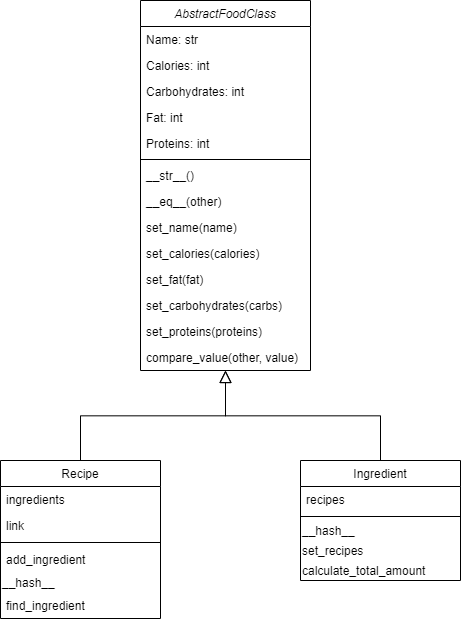

The diagram above was exported from draw.io. Its source (the exported page's mxGraphModel, read from the mxfile embedded in the PNG):
<mxGraphModel dx="865" dy="483" grid="1" gridSize="10" guides="1" tooltips="1" connect="1" arrows="1" fold="1" page="1" pageScale="1" pageWidth="827" pageHeight="1169" math="0" shadow="0">
  <root>
    <mxCell id="WIyWlLk6GJQsqaUBKTNV-0" />
    <mxCell id="WIyWlLk6GJQsqaUBKTNV-1" parent="WIyWlLk6GJQsqaUBKTNV-0" />
    <mxCell id="zkfFHV4jXpPFQw0GAbJ--12" value="" style="endArrow=block;endSize=10;endFill=0;shadow=0;strokeWidth=1;rounded=0;edgeStyle=elbowEdgeStyle;elbow=vertical;" parent="WIyWlLk6GJQsqaUBKTNV-1" source="zkfFHV4jXpPFQw0GAbJ--6" target="zkfFHV4jXpPFQw0GAbJ--0" edge="1">
      <mxGeometry width="160" relative="1" as="geometry">
        <mxPoint x="200" y="203" as="sourcePoint" />
        <mxPoint x="200" y="203" as="targetPoint" />
      </mxGeometry>
    </mxCell>
    <mxCell id="zkfFHV4jXpPFQw0GAbJ--16" value="" style="endArrow=block;endSize=10;endFill=0;shadow=0;strokeWidth=1;rounded=0;edgeStyle=elbowEdgeStyle;elbow=vertical;" parent="WIyWlLk6GJQsqaUBKTNV-1" source="zkfFHV4jXpPFQw0GAbJ--13" target="zkfFHV4jXpPFQw0GAbJ--0" edge="1">
      <mxGeometry width="160" relative="1" as="geometry">
        <mxPoint x="210" y="373" as="sourcePoint" />
        <mxPoint x="310" y="271" as="targetPoint" />
      </mxGeometry>
    </mxCell>
    <mxCell id="zkfFHV4jXpPFQw0GAbJ--0" value="AbstractFoodClass" style="swimlane;fontStyle=2;align=center;verticalAlign=top;childLayout=stackLayout;horizontal=1;startSize=26;horizontalStack=0;resizeParent=1;resizeLast=0;collapsible=1;marginBottom=0;rounded=0;shadow=0;strokeWidth=1;" parent="WIyWlLk6GJQsqaUBKTNV-1" vertex="1">
      <mxGeometry x="230" y="10" width="170" height="370" as="geometry">
        <mxRectangle x="230" y="140" width="160" height="26" as="alternateBounds" />
      </mxGeometry>
    </mxCell>
    <mxCell id="zkfFHV4jXpPFQw0GAbJ--1" value="Name: str" style="text;align=left;verticalAlign=top;spacingLeft=4;spacingRight=4;overflow=hidden;rotatable=0;points=[[0,0.5],[1,0.5]];portConstraint=eastwest;" parent="zkfFHV4jXpPFQw0GAbJ--0" vertex="1">
      <mxGeometry y="26" width="170" height="26" as="geometry" />
    </mxCell>
    <mxCell id="zkfFHV4jXpPFQw0GAbJ--2" value="Calories: int" style="text;align=left;verticalAlign=top;spacingLeft=4;spacingRight=4;overflow=hidden;rotatable=0;points=[[0,0.5],[1,0.5]];portConstraint=eastwest;rounded=0;shadow=0;html=0;" parent="zkfFHV4jXpPFQw0GAbJ--0" vertex="1">
      <mxGeometry y="52" width="170" height="26" as="geometry" />
    </mxCell>
    <mxCell id="zkfFHV4jXpPFQw0GAbJ--3" value="Carbohydrates: int" style="text;align=left;verticalAlign=top;spacingLeft=4;spacingRight=4;overflow=hidden;rotatable=0;points=[[0,0.5],[1,0.5]];portConstraint=eastwest;rounded=0;shadow=0;html=0;" parent="zkfFHV4jXpPFQw0GAbJ--0" vertex="1">
      <mxGeometry y="78" width="170" height="26" as="geometry" />
    </mxCell>
    <mxCell id="b0XTThI23zWnZyVLfp84-2" value="Fat: int" style="text;align=left;verticalAlign=top;spacingLeft=4;spacingRight=4;overflow=hidden;rotatable=0;points=[[0,0.5],[1,0.5]];portConstraint=eastwest;rounded=0;shadow=0;html=0;" vertex="1" parent="zkfFHV4jXpPFQw0GAbJ--0">
      <mxGeometry y="104" width="170" height="26" as="geometry" />
    </mxCell>
    <mxCell id="b0XTThI23zWnZyVLfp84-3" value="Proteins: int" style="text;align=left;verticalAlign=top;spacingLeft=4;spacingRight=4;overflow=hidden;rotatable=0;points=[[0,0.5],[1,0.5]];portConstraint=eastwest;rounded=0;shadow=0;html=0;" vertex="1" parent="zkfFHV4jXpPFQw0GAbJ--0">
      <mxGeometry y="130" width="170" height="26" as="geometry" />
    </mxCell>
    <mxCell id="zkfFHV4jXpPFQw0GAbJ--4" value="" style="line;html=1;strokeWidth=1;align=left;verticalAlign=middle;spacingTop=-1;spacingLeft=3;spacingRight=3;rotatable=0;labelPosition=right;points=[];portConstraint=eastwest;" parent="zkfFHV4jXpPFQw0GAbJ--0" vertex="1">
      <mxGeometry y="156" width="170" height="6" as="geometry" />
    </mxCell>
    <mxCell id="zkfFHV4jXpPFQw0GAbJ--5" value="__str__()" style="text;align=left;verticalAlign=top;spacingLeft=4;spacingRight=4;overflow=hidden;rotatable=0;points=[[0,0.5],[1,0.5]];portConstraint=eastwest;" parent="zkfFHV4jXpPFQw0GAbJ--0" vertex="1">
      <mxGeometry y="162" width="170" height="26" as="geometry" />
    </mxCell>
    <mxCell id="b0XTThI23zWnZyVLfp84-16" value="__eq__(other)" style="text;align=left;verticalAlign=top;spacingLeft=4;spacingRight=4;overflow=hidden;rotatable=0;points=[[0,0.5],[1,0.5]];portConstraint=eastwest;" vertex="1" parent="zkfFHV4jXpPFQw0GAbJ--0">
      <mxGeometry y="188" width="170" height="26" as="geometry" />
    </mxCell>
    <mxCell id="b0XTThI23zWnZyVLfp84-4" value="set_name(name)" style="text;align=left;verticalAlign=top;spacingLeft=4;spacingRight=4;overflow=hidden;rotatable=0;points=[[0,0.5],[1,0.5]];portConstraint=eastwest;" vertex="1" parent="zkfFHV4jXpPFQw0GAbJ--0">
      <mxGeometry y="214" width="170" height="26" as="geometry" />
    </mxCell>
    <mxCell id="b0XTThI23zWnZyVLfp84-5" value="set_calories(calories)" style="text;align=left;verticalAlign=top;spacingLeft=4;spacingRight=4;overflow=hidden;rotatable=0;points=[[0,0.5],[1,0.5]];portConstraint=eastwest;" vertex="1" parent="zkfFHV4jXpPFQw0GAbJ--0">
      <mxGeometry y="240" width="170" height="26" as="geometry" />
    </mxCell>
    <mxCell id="b0XTThI23zWnZyVLfp84-6" value="set_fat(fat)&#10;" style="text;align=left;verticalAlign=top;spacingLeft=4;spacingRight=4;overflow=hidden;rotatable=0;points=[[0,0.5],[1,0.5]];portConstraint=eastwest;" vertex="1" parent="zkfFHV4jXpPFQw0GAbJ--0">
      <mxGeometry y="266" width="170" height="26" as="geometry" />
    </mxCell>
    <mxCell id="b0XTThI23zWnZyVLfp84-7" value="set_carbohydrates(carbs)" style="text;align=left;verticalAlign=top;spacingLeft=4;spacingRight=4;overflow=hidden;rotatable=0;points=[[0,0.5],[1,0.5]];portConstraint=eastwest;" vertex="1" parent="zkfFHV4jXpPFQw0GAbJ--0">
      <mxGeometry y="292" width="170" height="26" as="geometry" />
    </mxCell>
    <mxCell id="b0XTThI23zWnZyVLfp84-8" value="set_proteins(proteins)" style="text;align=left;verticalAlign=top;spacingLeft=4;spacingRight=4;overflow=hidden;rotatable=0;points=[[0,0.5],[1,0.5]];portConstraint=eastwest;" vertex="1" parent="zkfFHV4jXpPFQw0GAbJ--0">
      <mxGeometry y="318" width="170" height="26" as="geometry" />
    </mxCell>
    <mxCell id="b0XTThI23zWnZyVLfp84-15" value="compare_value(other, value)" style="text;align=left;verticalAlign=top;spacingLeft=4;spacingRight=4;overflow=hidden;rotatable=0;points=[[0,0.5],[1,0.5]];portConstraint=eastwest;" vertex="1" parent="zkfFHV4jXpPFQw0GAbJ--0">
      <mxGeometry y="344" width="170" height="26" as="geometry" />
    </mxCell>
    <mxCell id="zkfFHV4jXpPFQw0GAbJ--6" value="Recipe" style="swimlane;fontStyle=0;align=center;verticalAlign=top;childLayout=stackLayout;horizontal=1;startSize=26;horizontalStack=0;resizeParent=1;resizeLast=0;collapsible=1;marginBottom=0;rounded=0;shadow=0;strokeWidth=1;" parent="WIyWlLk6GJQsqaUBKTNV-1" vertex="1">
      <mxGeometry x="90" y="470" width="160" height="158" as="geometry">
        <mxRectangle x="130" y="380" width="160" height="26" as="alternateBounds" />
      </mxGeometry>
    </mxCell>
    <mxCell id="zkfFHV4jXpPFQw0GAbJ--7" value="ingredients" style="text;align=left;verticalAlign=top;spacingLeft=4;spacingRight=4;overflow=hidden;rotatable=0;points=[[0,0.5],[1,0.5]];portConstraint=eastwest;" parent="zkfFHV4jXpPFQw0GAbJ--6" vertex="1">
      <mxGeometry y="26" width="160" height="26" as="geometry" />
    </mxCell>
    <mxCell id="zkfFHV4jXpPFQw0GAbJ--8" value="link" style="text;align=left;verticalAlign=top;spacingLeft=4;spacingRight=4;overflow=hidden;rotatable=0;points=[[0,0.5],[1,0.5]];portConstraint=eastwest;rounded=0;shadow=0;html=0;" parent="zkfFHV4jXpPFQw0GAbJ--6" vertex="1">
      <mxGeometry y="52" width="160" height="26" as="geometry" />
    </mxCell>
    <mxCell id="zkfFHV4jXpPFQw0GAbJ--9" value="" style="line;html=1;strokeWidth=1;align=left;verticalAlign=middle;spacingTop=-1;spacingLeft=3;spacingRight=3;rotatable=0;labelPosition=right;points=[];portConstraint=eastwest;" parent="zkfFHV4jXpPFQw0GAbJ--6" vertex="1">
      <mxGeometry y="78" width="160" height="8" as="geometry" />
    </mxCell>
    <mxCell id="zkfFHV4jXpPFQw0GAbJ--11" value="add_ingredient" style="text;align=left;verticalAlign=top;spacingLeft=4;spacingRight=4;overflow=hidden;rotatable=0;points=[[0,0.5],[1,0.5]];portConstraint=eastwest;" parent="zkfFHV4jXpPFQw0GAbJ--6" vertex="1">
      <mxGeometry y="86" width="160" height="26" as="geometry" />
    </mxCell>
    <mxCell id="b0XTThI23zWnZyVLfp84-13" value="__hash__" style="text;html=1;align=left;verticalAlign=middle;resizable=0;points=[];autosize=1;" vertex="1" parent="zkfFHV4jXpPFQw0GAbJ--6">
      <mxGeometry y="112" width="160" height="20" as="geometry" />
    </mxCell>
    <mxCell id="b0XTThI23zWnZyVLfp84-14" value="find_ingredient" style="text;align=left;verticalAlign=top;spacingLeft=4;spacingRight=4;overflow=hidden;rotatable=0;points=[[0,0.5],[1,0.5]];portConstraint=eastwest;" vertex="1" parent="zkfFHV4jXpPFQw0GAbJ--6">
      <mxGeometry y="132" width="160" height="26" as="geometry" />
    </mxCell>
    <mxCell id="zkfFHV4jXpPFQw0GAbJ--13" value="Ingredient" style="swimlane;fontStyle=0;align=center;verticalAlign=top;childLayout=stackLayout;horizontal=1;startSize=26;horizontalStack=0;resizeParent=1;resizeLast=0;collapsible=1;marginBottom=0;rounded=0;shadow=0;strokeWidth=1;" parent="WIyWlLk6GJQsqaUBKTNV-1" vertex="1">
      <mxGeometry x="390" y="470" width="160" height="120" as="geometry">
        <mxRectangle x="340" y="380" width="170" height="26" as="alternateBounds" />
      </mxGeometry>
    </mxCell>
    <mxCell id="zkfFHV4jXpPFQw0GAbJ--14" value="recipes" style="text;align=left;verticalAlign=top;spacingLeft=4;spacingRight=4;overflow=hidden;rotatable=0;points=[[0,0.5],[1,0.5]];portConstraint=eastwest;" parent="zkfFHV4jXpPFQw0GAbJ--13" vertex="1">
      <mxGeometry y="26" width="160" height="26" as="geometry" />
    </mxCell>
    <mxCell id="zkfFHV4jXpPFQw0GAbJ--15" value="" style="line;html=1;strokeWidth=1;align=left;verticalAlign=middle;spacingTop=-1;spacingLeft=3;spacingRight=3;rotatable=0;labelPosition=right;points=[];portConstraint=eastwest;" parent="zkfFHV4jXpPFQw0GAbJ--13" vertex="1">
      <mxGeometry y="52" width="160" height="8" as="geometry" />
    </mxCell>
    <mxCell id="b0XTThI23zWnZyVLfp84-9" value="&lt;div&gt;&lt;span&gt;__hash__&lt;/span&gt;&lt;/div&gt;" style="text;html=1;align=left;verticalAlign=middle;resizable=0;points=[];autosize=1;" vertex="1" parent="zkfFHV4jXpPFQw0GAbJ--13">
      <mxGeometry y="60" width="160" height="20" as="geometry" />
    </mxCell>
    <mxCell id="b0XTThI23zWnZyVLfp84-10" value="&lt;div&gt;&lt;span&gt;set_recipes&lt;/span&gt;&lt;/div&gt;" style="text;html=1;align=left;verticalAlign=middle;resizable=0;points=[];autosize=1;" vertex="1" parent="zkfFHV4jXpPFQw0GAbJ--13">
      <mxGeometry y="80" width="160" height="20" as="geometry" />
    </mxCell>
    <mxCell id="b0XTThI23zWnZyVLfp84-12" value="&lt;div&gt;&lt;span&gt;calculate_total_amount&lt;/span&gt;&lt;/div&gt;" style="text;html=1;align=left;verticalAlign=middle;resizable=0;points=[];autosize=1;" vertex="1" parent="zkfFHV4jXpPFQw0GAbJ--13">
      <mxGeometry y="100" width="160" height="20" as="geometry" />
    </mxCell>
  </root>
</mxGraphModel>